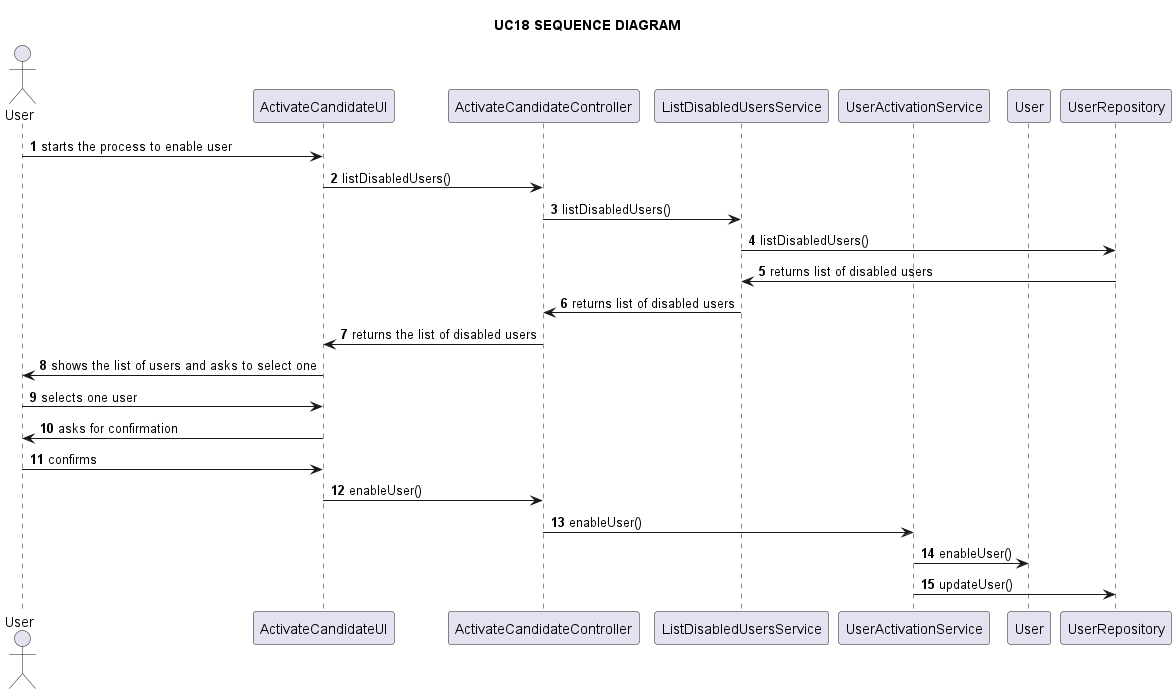

The diagram above was rendered by PlantUML. Its source (embedded in the PNG):
@startuml

title UC18 SEQUENCE DIAGRAM

autonumber

actor User as u
participant ActivateCandidateUI as ui
participant ActivateCandidateController as c
participant ListDisabledUsersService as service1
participant UserActivationService as service2
participant User as user
participant UserRepository as repo


u -> ui: starts the process to enable user

ui -> c: listDisabledUsers()

c -> service1: listDisabledUsers()

service1 -> repo: listDisabledUsers()

repo -> service1: returns list of disabled users

service1 -> c: returns list of disabled users

c -> ui: returns the list of disabled users

ui -> u: shows the list of users and asks to select one

u -> ui: selects one user

ui -> u: asks for confirmation

u -> ui: confirms

ui -> c: enableUser()

c -> service2: enableUser()

service2 -> user: enableUser()

service2 -> repo: updateUser()

@enduml